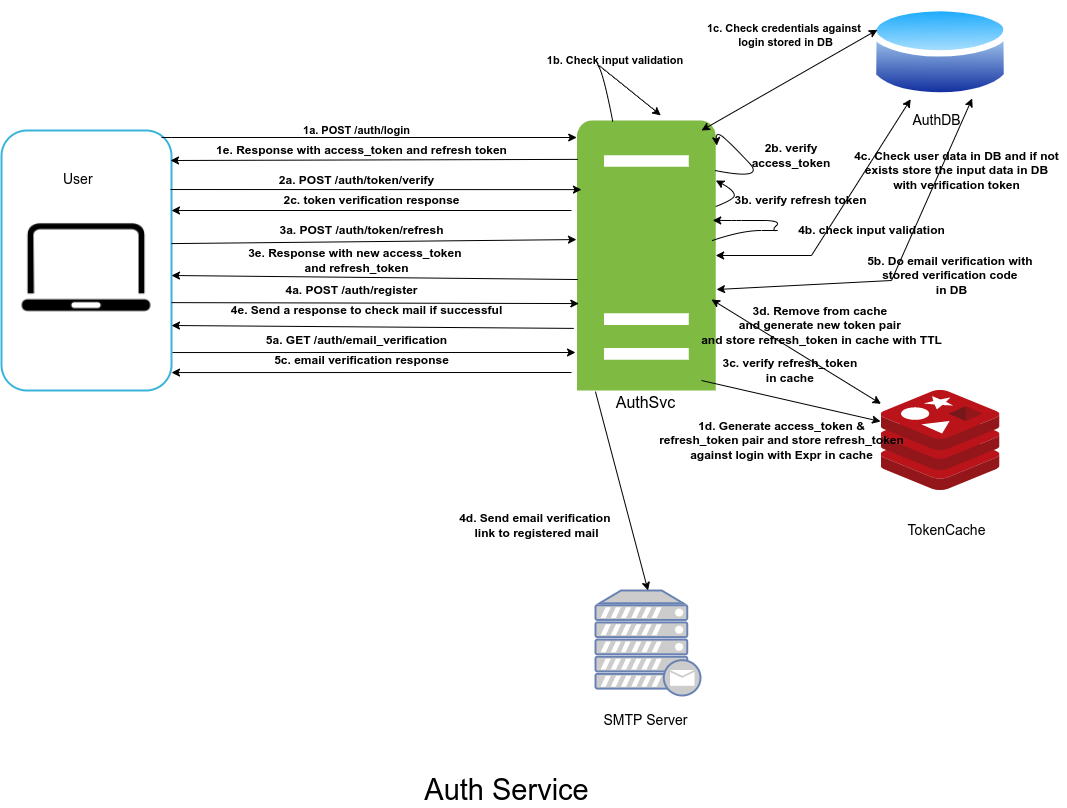

The diagram above was exported from draw.io. Its source (the exported page's mxGraphModel, read from the mxfile embedded in the PNG):
<mxGraphModel dx="1182" dy="767" grid="1" gridSize="10" guides="1" tooltips="1" connect="1" arrows="1" fold="1" page="1" pageScale="1" pageWidth="1100" pageHeight="1700" math="0" shadow="0">
  <root>
    <mxCell id="0" />
    <mxCell id="1" parent="0" />
    <mxCell id="CdmDssC7qgB88Ltlhlb--90" value="" style="curved=1;endArrow=classic;html=1;rounded=0;fontSize=12;entryX=1.001;entryY=0.222;entryDx=0;entryDy=0;entryPerimeter=0;" edge="1" parent="1" target="CdmDssC7qgB88Ltlhlb--2">
      <mxGeometry width="50" height="50" relative="1" as="geometry">
        <mxPoint x="743" y="240" as="sourcePoint" />
        <mxPoint x="860" y="240" as="targetPoint" />
        <Array as="points">
          <mxPoint x="772.5" y="230" />
          <mxPoint x="773" y="220" />
        </Array>
      </mxGeometry>
    </mxCell>
    <mxCell id="CdmDssC7qgB88Ltlhlb--1" value="" style="group" vertex="1" connectable="0" parent="1">
      <mxGeometry x="571.28" y="150" width="225.44" height="310.0043680945248" as="geometry" />
    </mxCell>
    <mxCell id="CdmDssC7qgB88Ltlhlb--2" value="" style="shadow=0;dashed=0;html=1;strokeColor=none;labelPosition=center;verticalLabelPosition=bottom;verticalAlign=top;shape=mxgraph.office.servers.server_generic;fillColor=#7FBA42;fontSize=14;fontColor=#000000;align=center;aspect=fixed;" vertex="1" parent="CdmDssC7qgB88Ltlhlb--1">
      <mxGeometry x="44.22850999999999" width="138.64369560009584" height="270" as="geometry" />
    </mxCell>
    <mxCell id="CdmDssC7qgB88Ltlhlb--71" value="" style="curved=1;endArrow=classic;html=1;rounded=0;fontSize=11;entryX=0.604;entryY=-0.019;entryDx=0;entryDy=0;entryPerimeter=0;exitX=0.258;exitY=0.004;exitDx=0;exitDy=0;exitPerimeter=0;" edge="1" parent="CdmDssC7qgB88Ltlhlb--1" source="CdmDssC7qgB88Ltlhlb--2" target="CdmDssC7qgB88Ltlhlb--2">
      <mxGeometry width="50" height="50" relative="1" as="geometry">
        <mxPoint x="80" y="-5" as="sourcePoint" />
        <mxPoint x="110" y="-60" as="targetPoint" />
        <Array as="points">
          <mxPoint x="70" y="-50" />
          <mxPoint x="60" y="-60" />
        </Array>
      </mxGeometry>
    </mxCell>
    <mxCell id="CdmDssC7qgB88Ltlhlb--82" value="" style="curved=1;endArrow=classic;html=1;rounded=0;fontSize=12;entryX=1.008;entryY=0.093;entryDx=0;entryDy=0;entryPerimeter=0;exitX=0.994;exitY=0.185;exitDx=0;exitDy=0;exitPerimeter=0;" edge="1" parent="CdmDssC7qgB88Ltlhlb--1" source="CdmDssC7qgB88Ltlhlb--2" target="CdmDssC7qgB88Ltlhlb--2">
      <mxGeometry width="50" height="50" relative="1" as="geometry">
        <mxPoint x="190" y="70" as="sourcePoint" />
        <mxPoint x="200" y="30" as="targetPoint" />
        <Array as="points">
          <mxPoint x="232.87" y="60" />
          <mxPoint x="200" y="25" />
          <mxPoint x="182.87" y="10" />
        </Array>
      </mxGeometry>
    </mxCell>
    <mxCell id="CdmDssC7qgB88Ltlhlb--3" value="AuthSvc" style="text;html=1;resizable=0;points=[];autosize=1;align=center;verticalAlign=top;spacingTop=-4;fontSize=16;" vertex="1" parent="CdmDssC7qgB88Ltlhlb--1">
      <mxGeometry x="72.72000000000003" y="270.0043680945248" width="80" height="20" as="geometry" />
    </mxCell>
    <mxCell id="CdmDssC7qgB88Ltlhlb--43" value="" style="group" vertex="1" connectable="0" parent="1">
      <mxGeometry x="40" y="160" width="170.16" height="260" as="geometry" />
    </mxCell>
    <mxCell id="CdmDssC7qgB88Ltlhlb--44" value="" style="rounded=1;whiteSpace=wrap;html=1;fontSize=14;align=center;fillColor=none;strokeWidth=2;strokeColor=#3AB4DA;" vertex="1" parent="CdmDssC7qgB88Ltlhlb--43">
      <mxGeometry width="170" height="260" as="geometry" />
    </mxCell>
    <mxCell id="CdmDssC7qgB88Ltlhlb--45" value="" style="shape=image;html=1;verticalAlign=top;verticalLabelPosition=bottom;labelBackgroundColor=#ffffff;imageAspect=0;aspect=fixed;image=https://cdn4.iconfinder.com/data/icons/miu/24/device-laptop-computer-outline-stroke-128.png;dashed=1;strokeWidth=3;fillColor=none;fontSize=14;fontColor=#000000;align=center;" vertex="1" parent="CdmDssC7qgB88Ltlhlb--43">
      <mxGeometry x="14.92" y="70" width="140.16" height="140.16" as="geometry" />
    </mxCell>
    <mxCell id="CdmDssC7qgB88Ltlhlb--46" value="&lt;font style=&quot;font-size: 14px&quot;&gt;User&lt;/font&gt;" style="text;html=1;resizable=0;points=[];autosize=1;align=left;verticalAlign=top;spacingTop=-4;fontSize=16;" vertex="1" parent="CdmDssC7qgB88Ltlhlb--43">
      <mxGeometry x="59.99986628879975" y="35.5707977736549" width="50" height="20" as="geometry" />
    </mxCell>
    <mxCell id="CdmDssC7qgB88Ltlhlb--63" value="" style="sketch=0;aspect=fixed;html=1;points=[];align=center;image;fontSize=12;image=img/lib/mscae/Cache_Redis_Product.svg;" vertex="1" parent="1">
      <mxGeometry x="919.5" y="420" width="119" height="99.96" as="geometry" />
    </mxCell>
    <mxCell id="CdmDssC7qgB88Ltlhlb--64" value="" style="aspect=fixed;perimeter=ellipsePerimeter;html=1;align=center;shadow=0;dashed=0;spacingTop=3;image;image=img/lib/active_directory/database.svg;" vertex="1" parent="1">
      <mxGeometry x="909" y="30" width="140" height="103.6" as="geometry" />
    </mxCell>
    <mxCell id="CdmDssC7qgB88Ltlhlb--65" style="edgeStyle=orthogonalEdgeStyle;rounded=0;orthogonalLoop=1;jettySize=auto;html=1;entryX=-0.002;entryY=0.063;entryDx=0;entryDy=0;entryPerimeter=0;" edge="1" parent="1" target="CdmDssC7qgB88Ltlhlb--2">
      <mxGeometry relative="1" as="geometry">
        <mxPoint x="200" y="167" as="sourcePoint" />
        <Array as="points">
          <mxPoint x="210" y="167" />
        </Array>
      </mxGeometry>
    </mxCell>
    <mxCell id="CdmDssC7qgB88Ltlhlb--66" value="&lt;b style=&quot;font-size: 11px&quot;&gt;&lt;font style=&quot;font-size: 11px&quot;&gt;1a. POST /auth/login&lt;/font&gt;&lt;/b&gt;" style="text;html=1;align=center;verticalAlign=middle;resizable=0;points=[];autosize=1;strokeColor=none;fillColor=none;fontSize=11;" vertex="1" parent="1">
      <mxGeometry x="335" y="150" width="120" height="20" as="geometry" />
    </mxCell>
    <mxCell id="CdmDssC7qgB88Ltlhlb--68" value="1b. Check input validation&amp;nbsp;" style="text;html=1;align=center;verticalAlign=middle;resizable=0;points=[];autosize=1;strokeColor=none;fillColor=none;fontSize=11;fontStyle=1" vertex="1" parent="1">
      <mxGeometry x="580" y="80" width="150" height="20" as="geometry" />
    </mxCell>
    <mxCell id="CdmDssC7qgB88Ltlhlb--72" value="" style="endArrow=classic;startArrow=classic;html=1;rounded=0;fontSize=11;entryX=0;entryY=0.25;entryDx=0;entryDy=0;" edge="1" parent="1" target="CdmDssC7qgB88Ltlhlb--64">
      <mxGeometry width="50" height="50" relative="1" as="geometry">
        <mxPoint x="740" y="160" as="sourcePoint" />
        <mxPoint x="570" y="370" as="targetPoint" />
      </mxGeometry>
    </mxCell>
    <mxCell id="CdmDssC7qgB88Ltlhlb--73" value="1c. Check credentials against&amp;nbsp;&lt;br&gt;login stored in DB" style="text;html=1;align=center;verticalAlign=middle;resizable=0;points=[];autosize=1;strokeColor=none;fillColor=none;fontSize=11;fontStyle=1" vertex="1" parent="1">
      <mxGeometry x="739" y="50" width="170" height="30" as="geometry" />
    </mxCell>
    <mxCell id="CdmDssC7qgB88Ltlhlb--74" value="AuthDB" style="text;html=1;align=center;verticalAlign=middle;resizable=0;points=[];autosize=1;strokeColor=none;fillColor=none;fontSize=14;fontStyle=0" vertex="1" parent="1">
      <mxGeometry x="945" y="140" width="60" height="20" as="geometry" />
    </mxCell>
    <mxCell id="CdmDssC7qgB88Ltlhlb--75" value="TokenCache" style="text;html=1;align=center;verticalAlign=middle;resizable=0;points=[];autosize=1;strokeColor=none;fillColor=none;fontSize=14;" vertex="1" parent="1">
      <mxGeometry x="940" y="550" width="90" height="20" as="geometry" />
    </mxCell>
    <mxCell id="CdmDssC7qgB88Ltlhlb--76" value="" style="endArrow=classic;html=1;rounded=0;fontSize=12;entryX=-0.004;entryY=0.31;entryDx=0;entryDy=0;entryPerimeter=0;" edge="1" parent="1" target="CdmDssC7qgB88Ltlhlb--63">
      <mxGeometry width="50" height="50" relative="1" as="geometry">
        <mxPoint x="740" y="410" as="sourcePoint" />
        <mxPoint x="570" y="360" as="targetPoint" />
      </mxGeometry>
    </mxCell>
    <mxCell id="CdmDssC7qgB88Ltlhlb--77" value="&lt;b&gt;1d. Generate access_token &amp;amp;&lt;br&gt;refresh_token pair and store refresh_token&lt;br&gt;against login with Expr in cache&lt;/b&gt;" style="text;html=1;align=center;verticalAlign=middle;resizable=0;points=[];autosize=1;strokeColor=none;fillColor=none;fontSize=12;" vertex="1" parent="1">
      <mxGeometry x="690" y="444.98" width="260" height="50" as="geometry" />
    </mxCell>
    <mxCell id="CdmDssC7qgB88Ltlhlb--78" value="" style="endArrow=classic;html=1;rounded=0;fontSize=12;exitX=0.006;exitY=0.144;exitDx=0;exitDy=0;exitPerimeter=0;" edge="1" parent="1" source="CdmDssC7qgB88Ltlhlb--2">
      <mxGeometry width="50" height="50" relative="1" as="geometry">
        <mxPoint x="520" y="390" as="sourcePoint" />
        <mxPoint x="209" y="190" as="targetPoint" />
      </mxGeometry>
    </mxCell>
    <mxCell id="CdmDssC7qgB88Ltlhlb--79" value="1e. Response with access_token and refresh token" style="text;html=1;align=center;verticalAlign=middle;resizable=0;points=[];autosize=1;strokeColor=none;fillColor=none;fontSize=12;fontStyle=1" vertex="1" parent="1">
      <mxGeometry x="245" y="170" width="310" height="20" as="geometry" />
    </mxCell>
    <mxCell id="CdmDssC7qgB88Ltlhlb--80" value="" style="endArrow=classic;html=1;rounded=0;fontSize=12;entryX=0.032;entryY=0.256;entryDx=0;entryDy=0;entryPerimeter=0;exitX=0.994;exitY=0.227;exitDx=0;exitDy=0;exitPerimeter=0;" edge="1" parent="1" source="CdmDssC7qgB88Ltlhlb--44" target="CdmDssC7qgB88Ltlhlb--2">
      <mxGeometry width="50" height="50" relative="1" as="geometry">
        <mxPoint x="210" y="228" as="sourcePoint" />
        <mxPoint x="600" y="230" as="targetPoint" />
        <Array as="points" />
      </mxGeometry>
    </mxCell>
    <mxCell id="CdmDssC7qgB88Ltlhlb--81" value="2a. POST /auth/token/verify" style="text;html=1;align=center;verticalAlign=middle;resizable=0;points=[];autosize=1;strokeColor=none;fillColor=none;fontSize=12;fontStyle=1" vertex="1" parent="1">
      <mxGeometry x="310" y="200" width="170" height="20" as="geometry" />
    </mxCell>
    <mxCell id="CdmDssC7qgB88Ltlhlb--83" value="2b. verify access_token&lt;br&gt;" style="text;html=1;strokeColor=none;fillColor=none;align=center;verticalAlign=middle;whiteSpace=wrap;rounded=0;fontSize=12;fontStyle=1" vertex="1" parent="1">
      <mxGeometry x="800" y="170" width="60" height="30" as="geometry" />
    </mxCell>
    <mxCell id="CdmDssC7qgB88Ltlhlb--84" value="" style="endArrow=classic;html=1;rounded=0;fontSize=12;" edge="1" parent="1">
      <mxGeometry width="50" height="50" relative="1" as="geometry">
        <mxPoint x="610" y="240" as="sourcePoint" />
        <mxPoint x="210" y="240" as="targetPoint" />
      </mxGeometry>
    </mxCell>
    <mxCell id="CdmDssC7qgB88Ltlhlb--85" value="2c. token verification response" style="text;html=1;align=center;verticalAlign=middle;resizable=0;points=[];autosize=1;strokeColor=none;fillColor=none;fontSize=12;fontStyle=1" vertex="1" parent="1">
      <mxGeometry x="315" y="220" width="190" height="20" as="geometry" />
    </mxCell>
    <mxCell id="CdmDssC7qgB88Ltlhlb--86" value="" style="endArrow=classic;html=1;rounded=0;fontSize=12;exitX=1;exitY=0.435;exitDx=0;exitDy=0;exitPerimeter=0;entryX=-0.004;entryY=0.441;entryDx=0;entryDy=0;entryPerimeter=0;" edge="1" parent="1" source="CdmDssC7qgB88Ltlhlb--44" target="CdmDssC7qgB88Ltlhlb--2">
      <mxGeometry width="50" height="50" relative="1" as="geometry">
        <mxPoint x="520" y="380" as="sourcePoint" />
        <mxPoint x="570" y="330" as="targetPoint" />
      </mxGeometry>
    </mxCell>
    <mxCell id="CdmDssC7qgB88Ltlhlb--87" value="3a. POST /auth/token/refresh" style="text;html=1;align=center;verticalAlign=middle;resizable=0;points=[];autosize=1;strokeColor=none;fillColor=none;fontSize=12;fontStyle=1" vertex="1" parent="1">
      <mxGeometry x="310" y="250" width="180" height="20" as="geometry" />
    </mxCell>
    <mxCell id="CdmDssC7qgB88Ltlhlb--88" value="" style="endArrow=classic;startArrow=classic;html=1;rounded=0;fontSize=12;exitX=0.077;exitY=-0.02;exitDx=0;exitDy=0;exitPerimeter=0;" edge="1" parent="1" source="CdmDssC7qgB88Ltlhlb--92" target="CdmDssC7qgB88Ltlhlb--63">
      <mxGeometry width="50" height="50" relative="1" as="geometry">
        <mxPoint x="740" y="320" as="sourcePoint" />
        <mxPoint x="570" y="330" as="targetPoint" />
      </mxGeometry>
    </mxCell>
    <mxCell id="CdmDssC7qgB88Ltlhlb--89" value="3c. verify refresh_token &lt;br&gt;in cache&amp;nbsp;" style="text;html=1;align=center;verticalAlign=middle;resizable=0;points=[];autosize=1;strokeColor=none;fillColor=none;fontSize=12;fontStyle=1" vertex="1" parent="1">
      <mxGeometry x="755" y="385" width="150" height="30" as="geometry" />
    </mxCell>
    <mxCell id="CdmDssC7qgB88Ltlhlb--91" value="3b. verify refresh token" style="text;html=1;align=center;verticalAlign=middle;resizable=0;points=[];autosize=1;strokeColor=none;fillColor=none;fontSize=12;fontStyle=1" vertex="1" parent="1">
      <mxGeometry x="764" y="220" width="150" height="20" as="geometry" />
    </mxCell>
    <mxCell id="CdmDssC7qgB88Ltlhlb--92" value="&lt;b&gt;3d. Remove from cache&amp;nbsp;&lt;br&gt;and generate new token pair&amp;nbsp;&lt;br&gt;and store refresh_token in cache with TTL&lt;/b&gt;" style="text;html=1;align=center;verticalAlign=middle;resizable=0;points=[];autosize=1;strokeColor=none;fillColor=none;fontSize=12;" vertex="1" parent="1">
      <mxGeometry x="730" y="330" width="260" height="50" as="geometry" />
    </mxCell>
    <mxCell id="CdmDssC7qgB88Ltlhlb--93" value="" style="endArrow=classic;html=1;rounded=0;fontSize=12;exitX=1;exitY=0.662;exitDx=0;exitDy=0;exitPerimeter=0;entryX=0.013;entryY=0.678;entryDx=0;entryDy=0;entryPerimeter=0;" edge="1" parent="1" source="CdmDssC7qgB88Ltlhlb--44" target="CdmDssC7qgB88Ltlhlb--2">
      <mxGeometry width="50" height="50" relative="1" as="geometry">
        <mxPoint x="520" y="360" as="sourcePoint" />
        <mxPoint x="600" y="338" as="targetPoint" />
      </mxGeometry>
    </mxCell>
    <mxCell id="CdmDssC7qgB88Ltlhlb--94" value="" style="endArrow=classic;html=1;rounded=0;fontSize=12;exitX=0.006;exitY=0.589;exitDx=0;exitDy=0;exitPerimeter=0;" edge="1" parent="1" source="CdmDssC7qgB88Ltlhlb--2">
      <mxGeometry width="50" height="50" relative="1" as="geometry">
        <mxPoint x="520" y="360" as="sourcePoint" />
        <mxPoint x="210" y="305" as="targetPoint" />
      </mxGeometry>
    </mxCell>
    <mxCell id="CdmDssC7qgB88Ltlhlb--95" value="&lt;b&gt;3e. Response with new access_token&amp;nbsp;&lt;br&gt;and refresh_token&lt;/b&gt;" style="text;html=1;align=center;verticalAlign=middle;resizable=0;points=[];autosize=1;strokeColor=none;fillColor=none;fontSize=12;" vertex="1" parent="1">
      <mxGeometry x="280" y="275" width="230" height="30" as="geometry" />
    </mxCell>
    <mxCell id="CdmDssC7qgB88Ltlhlb--97" value="&lt;b&gt;4a. POST /auth/register&lt;/b&gt;" style="text;html=1;align=center;verticalAlign=middle;resizable=0;points=[];autosize=1;strokeColor=none;fillColor=none;fontSize=12;" vertex="1" parent="1">
      <mxGeometry x="315" y="310" width="150" height="20" as="geometry" />
    </mxCell>
    <mxCell id="CdmDssC7qgB88Ltlhlb--98" value="" style="endArrow=classic;html=1;rounded=0;fontSize=12;entryX=1;entryY=0.75;entryDx=0;entryDy=0;exitX=-0.023;exitY=0.77;exitDx=0;exitDy=0;exitPerimeter=0;" edge="1" parent="1" source="CdmDssC7qgB88Ltlhlb--2" target="CdmDssC7qgB88Ltlhlb--44">
      <mxGeometry width="50" height="50" relative="1" as="geometry">
        <mxPoint x="520" y="350" as="sourcePoint" />
        <mxPoint x="570" y="300" as="targetPoint" />
      </mxGeometry>
    </mxCell>
    <mxCell id="CdmDssC7qgB88Ltlhlb--100" value="" style="curved=1;endArrow=classic;html=1;rounded=0;fontSize=12;entryX=0.979;entryY=0.37;entryDx=0;entryDy=0;entryPerimeter=0;" edge="1" parent="1" target="CdmDssC7qgB88Ltlhlb--2">
      <mxGeometry width="50" height="50" relative="1" as="geometry">
        <mxPoint x="751" y="270" as="sourcePoint" />
        <mxPoint x="885" y="260" as="targetPoint" />
        <Array as="points">
          <mxPoint x="780" y="260" />
          <mxPoint x="820" y="260" />
          <mxPoint x="810" y="260" />
          <mxPoint x="820" y="250" />
          <mxPoint x="780" y="250" />
          <mxPoint x="770" y="250" />
        </Array>
      </mxGeometry>
    </mxCell>
    <mxCell id="CdmDssC7qgB88Ltlhlb--102" value="&lt;b&gt;4b. check input validation&lt;/b&gt;" style="text;html=1;align=center;verticalAlign=middle;resizable=0;points=[];autosize=1;strokeColor=none;fillColor=none;fontSize=12;" vertex="1" parent="1">
      <mxGeometry x="830" y="250" width="160" height="20" as="geometry" />
    </mxCell>
    <mxCell id="CdmDssC7qgB88Ltlhlb--105" value="" style="endArrow=classic;startArrow=classic;html=1;rounded=0;fontSize=12;" edge="1" parent="1" source="CdmDssC7qgB88Ltlhlb--2" target="CdmDssC7qgB88Ltlhlb--64">
      <mxGeometry width="50" height="50" relative="1" as="geometry">
        <mxPoint x="830" y="320" as="sourcePoint" />
        <mxPoint x="940" y="270" as="targetPoint" />
        <Array as="points">
          <mxPoint x="850" y="285" />
        </Array>
      </mxGeometry>
    </mxCell>
    <mxCell id="CdmDssC7qgB88Ltlhlb--108" value="4c. Check user data in DB and if not&lt;br&gt;exists store the input data in DB&lt;br&gt;with verification token" style="text;html=1;align=center;verticalAlign=middle;resizable=0;points=[];autosize=1;strokeColor=none;fillColor=none;fontSize=12;fontStyle=1" vertex="1" parent="1">
      <mxGeometry x="885" y="175" width="220" height="50" as="geometry" />
    </mxCell>
    <mxCell id="CdmDssC7qgB88Ltlhlb--110" value="" style="fontColor=#0066CC;verticalAlign=top;verticalLabelPosition=bottom;labelPosition=center;align=center;html=1;outlineConnect=0;fillColor=#CCCCCC;strokeColor=#6881B3;gradientColor=none;gradientDirection=north;strokeWidth=2;shape=mxgraph.networks.mail_server;fontSize=12;" vertex="1" parent="1">
      <mxGeometry x="634" y="620" width="105" height="105" as="geometry" />
    </mxCell>
    <mxCell id="CdmDssC7qgB88Ltlhlb--111" value="SMTP Server" style="text;html=1;align=center;verticalAlign=middle;resizable=0;points=[];autosize=1;strokeColor=none;fillColor=none;fontSize=14;" vertex="1" parent="1">
      <mxGeometry x="634" y="740" width="100" height="20" as="geometry" />
    </mxCell>
    <mxCell id="CdmDssC7qgB88Ltlhlb--112" value="" style="endArrow=classic;html=1;rounded=0;fontSize=14;entryX=0.5;entryY=0;entryDx=0;entryDy=0;entryPerimeter=0;exitX=0.133;exitY=1.004;exitDx=0;exitDy=0;exitPerimeter=0;" edge="1" parent="1" source="CdmDssC7qgB88Ltlhlb--2" target="CdmDssC7qgB88Ltlhlb--110">
      <mxGeometry width="50" height="50" relative="1" as="geometry">
        <mxPoint x="520" y="390" as="sourcePoint" />
        <mxPoint x="570" y="340" as="targetPoint" />
      </mxGeometry>
    </mxCell>
    <mxCell id="CdmDssC7qgB88Ltlhlb--113" value="4d. Send email verification&amp;nbsp;&lt;br style=&quot;font-size: 12px;&quot;&gt;link to registered mail" style="text;html=1;align=center;verticalAlign=middle;resizable=0;points=[];autosize=1;strokeColor=none;fillColor=none;fontSize=12;fontStyle=1" vertex="1" parent="1">
      <mxGeometry x="490" y="540" width="170" height="30" as="geometry" />
    </mxCell>
    <mxCell id="CdmDssC7qgB88Ltlhlb--114" value="&lt;b&gt;4e. Send a response to check mail if successful&lt;/b&gt;" style="text;html=1;align=center;verticalAlign=middle;resizable=0;points=[];autosize=1;strokeColor=none;fillColor=none;fontSize=12;" vertex="1" parent="1">
      <mxGeometry x="260" y="330" width="290" height="20" as="geometry" />
    </mxCell>
    <mxCell id="CdmDssC7qgB88Ltlhlb--115" value="" style="endArrow=classic;html=1;rounded=0;fontSize=12;exitX=1.006;exitY=0.854;exitDx=0;exitDy=0;exitPerimeter=0;" edge="1" parent="1" source="CdmDssC7qgB88Ltlhlb--44">
      <mxGeometry width="50" height="50" relative="1" as="geometry">
        <mxPoint x="520" y="380" as="sourcePoint" />
        <mxPoint x="614" y="382" as="targetPoint" />
      </mxGeometry>
    </mxCell>
    <mxCell id="CdmDssC7qgB88Ltlhlb--116" value="" style="endArrow=classic;html=1;rounded=0;fontSize=12;entryX=1;entryY=0.931;entryDx=0;entryDy=0;entryPerimeter=0;" edge="1" parent="1" target="CdmDssC7qgB88Ltlhlb--44">
      <mxGeometry width="50" height="50" relative="1" as="geometry">
        <mxPoint x="610" y="402" as="sourcePoint" />
        <mxPoint x="570" y="330" as="targetPoint" />
      </mxGeometry>
    </mxCell>
    <mxCell id="CdmDssC7qgB88Ltlhlb--119" value="&lt;b&gt;5a. GET /auth/email_verification&lt;/b&gt;" style="text;html=1;align=center;verticalAlign=middle;resizable=0;points=[];autosize=1;strokeColor=none;fillColor=none;fontSize=12;" vertex="1" parent="1">
      <mxGeometry x="295" y="360" width="200" height="20" as="geometry" />
    </mxCell>
    <mxCell id="CdmDssC7qgB88Ltlhlb--120" value="" style="endArrow=classic;startArrow=classic;html=1;rounded=0;fontSize=12;entryX=0.75;entryY=1;entryDx=0;entryDy=0;" edge="1" parent="1" target="CdmDssC7qgB88Ltlhlb--64">
      <mxGeometry width="50" height="50" relative="1" as="geometry">
        <mxPoint x="755" y="319" as="sourcePoint" />
        <mxPoint x="1080" y="260" as="targetPoint" />
        <Array as="points">
          <mxPoint x="930" y="310" />
        </Array>
      </mxGeometry>
    </mxCell>
    <mxCell id="CdmDssC7qgB88Ltlhlb--121" value="5b. Do email verification with&amp;nbsp;&lt;br&gt;stored verification code&amp;nbsp;&lt;br&gt;in DB" style="text;html=1;align=center;verticalAlign=middle;resizable=0;points=[];autosize=1;strokeColor=none;fillColor=none;fontSize=12;fontStyle=1" vertex="1" parent="1">
      <mxGeometry x="900" y="280" width="180" height="50" as="geometry" />
    </mxCell>
    <mxCell id="CdmDssC7qgB88Ltlhlb--122" value="5c. email verification response" style="text;html=1;align=center;verticalAlign=middle;resizable=0;points=[];autosize=1;strokeColor=none;fillColor=none;fontSize=12;fontStyle=1" vertex="1" parent="1">
      <mxGeometry x="305" y="380" width="190" height="20" as="geometry" />
    </mxCell>
    <mxCell id="CdmDssC7qgB88Ltlhlb--124" value="&lt;font style=&quot;font-size: 29px&quot;&gt;Auth Service&lt;/font&gt;" style="text;html=1;align=center;verticalAlign=middle;resizable=0;points=[];autosize=1;strokeColor=none;fillColor=none;fontSize=12;" vertex="1" parent="1">
      <mxGeometry x="455" y="805" width="180" height="30" as="geometry" />
    </mxCell>
  </root>
</mxGraphModel>